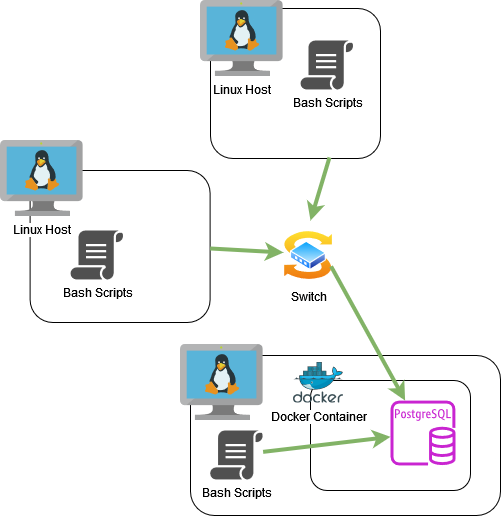

The diagram above was exported from draw.io. Its source (the exported page's mxGraphModel, read from the mxfile embedded in the PNG):
<mxGraphModel dx="1434" dy="746" grid="1" gridSize="10" guides="1" tooltips="1" connect="1" arrows="1" fold="1" page="1" pageScale="1" pageWidth="850" pageHeight="1100" math="0" shadow="0">
  <root>
    <mxCell id="0" />
    <mxCell id="1" parent="0" />
    <mxCell id="bjs1glZe2BoTI23xehmj-15" value="" style="rounded=1;whiteSpace=wrap;html=1;" vertex="1" parent="1">
      <mxGeometry x="220" y="485" width="310" height="160" as="geometry" />
    </mxCell>
    <mxCell id="bjs1glZe2BoTI23xehmj-13" value="" style="rounded=1;whiteSpace=wrap;html=1;" vertex="1" parent="1">
      <mxGeometry x="240" y="138" width="170" height="150" as="geometry" />
    </mxCell>
    <mxCell id="bjs1glZe2BoTI23xehmj-14" value="" style="rounded=1;whiteSpace=wrap;html=1;" vertex="1" parent="1">
      <mxGeometry x="59.61" y="300" width="180" height="152" as="geometry" />
    </mxCell>
    <mxCell id="bjs1glZe2BoTI23xehmj-2" value="" style="image;sketch=0;aspect=fixed;html=1;points=[];align=center;fontSize=12;image=img/lib/mscae/VM_Linux.svg;" vertex="1" parent="1">
      <mxGeometry x="210" y="474" width="82.61" height="76" as="geometry" />
    </mxCell>
    <mxCell id="bjs1glZe2BoTI23xehmj-8" value="Linux Host" style="image;sketch=0;aspect=fixed;html=1;points=[];align=center;fontSize=12;image=img/lib/mscae/VM_Linux.svg;" vertex="1" parent="1">
      <mxGeometry x="30" y="270" width="82.61" height="76" as="geometry" />
    </mxCell>
    <mxCell id="bjs1glZe2BoTI23xehmj-9" value="Linux Host" style="image;sketch=0;aspect=fixed;html=1;points=[];align=center;fontSize=12;image=img/lib/mscae/VM_Linux.svg;" vertex="1" parent="1">
      <mxGeometry x="230" y="130" width="82.61" height="76" as="geometry" />
    </mxCell>
    <mxCell id="bjs1glZe2BoTI23xehmj-10" value="Bash Scripts" style="sketch=0;pointerEvents=1;shadow=0;dashed=0;html=1;strokeColor=none;fillColor=#505050;labelPosition=center;verticalLabelPosition=bottom;verticalAlign=top;outlineConnect=0;align=center;shape=mxgraph.office.concepts.script;" vertex="1" parent="1">
      <mxGeometry x="330" y="170" width="53" height="49" as="geometry" />
    </mxCell>
    <mxCell id="bjs1glZe2BoTI23xehmj-21" value="" style="rounded=1;whiteSpace=wrap;html=1;" vertex="1" parent="1">
      <mxGeometry x="340" y="510" width="160" height="110" as="geometry" />
    </mxCell>
    <mxCell id="bjs1glZe2BoTI23xehmj-16" value="" style="sketch=0;outlineConnect=0;fontColor=#232F3E;gradientColor=none;fillColor=#C925D1;strokeColor=none;dashed=0;verticalLabelPosition=bottom;verticalAlign=top;align=center;html=1;fontSize=12;fontStyle=0;aspect=fixed;pointerEvents=1;shape=mxgraph.aws4.rds_postgresql_instance;" vertex="1" parent="1">
      <mxGeometry x="420" y="530" width="65" height="65" as="geometry" />
    </mxCell>
    <mxCell id="bjs1glZe2BoTI23xehmj-17" value="Bash Scripts" style="sketch=0;pointerEvents=1;shadow=0;dashed=0;html=1;strokeColor=none;fillColor=#505050;labelPosition=center;verticalLabelPosition=bottom;verticalAlign=top;outlineConnect=0;align=center;shape=mxgraph.office.concepts.script;" vertex="1" parent="1">
      <mxGeometry x="100" y="360" width="53" height="49" as="geometry" />
    </mxCell>
    <mxCell id="bjs1glZe2BoTI23xehmj-18" value="Bash Scripts" style="sketch=0;pointerEvents=1;shadow=0;dashed=0;html=1;strokeColor=none;fillColor=#505050;labelPosition=center;verticalLabelPosition=bottom;verticalAlign=top;outlineConnect=0;align=center;shape=mxgraph.office.concepts.script;" vertex="1" parent="1">
      <mxGeometry x="239.61" y="560" width="53" height="49" as="geometry" />
    </mxCell>
    <mxCell id="bjs1glZe2BoTI23xehmj-19" value="Docker Container" style="image;sketch=0;aspect=fixed;html=1;points=[];align=center;fontSize=12;image=img/lib/mscae/Docker.svg;" vertex="1" parent="1">
      <mxGeometry x="323" y="491.5" width="50" height="41" as="geometry" />
    </mxCell>
    <mxCell id="bjs1glZe2BoTI23xehmj-22" value="&lt;div&gt;Switch&lt;/div&gt;" style="image;aspect=fixed;perimeter=ellipsePerimeter;html=1;align=center;shadow=0;dashed=0;spacingTop=3;image=img/lib/active_directory/switch.svg;" vertex="1" parent="1">
      <mxGeometry x="313" y="360" width="50" height="50" as="geometry" />
    </mxCell>
    <mxCell id="bjs1glZe2BoTI23xehmj-24" value="" style="endArrow=classic;html=1;rounded=0;entryX=0;entryY=0.5;entryDx=0;entryDy=0;fontColor=default;labelBackgroundColor=#26FF05;fillColor=#d5e8d4;strokeColor=#82b366;strokeWidth=4;" edge="1" parent="1">
      <mxGeometry width="50" height="50" relative="1" as="geometry">
        <mxPoint x="239.6099999999999" y="377.9774637370708" as="sourcePoint" />
        <mxPoint x="313" y="382.02" as="targetPoint" />
      </mxGeometry>
    </mxCell>
    <mxCell id="bjs1glZe2BoTI23xehmj-26" value="" style="endArrow=classic;html=1;rounded=0;entryX=0.54;entryY=-0.2;entryDx=0;entryDy=0;fontColor=default;labelBackgroundColor=#26FF05;fillColor=#d5e8d4;strokeColor=#82b366;entryPerimeter=0;strokeWidth=4;exitX=0.7;exitY=0.993;exitDx=0;exitDy=0;exitPerimeter=0;" edge="1" parent="1" source="bjs1glZe2BoTI23xehmj-13" target="bjs1glZe2BoTI23xehmj-22">
      <mxGeometry width="50" height="50" relative="1" as="geometry">
        <mxPoint x="313" y="310" as="sourcePoint" />
        <mxPoint x="386" y="314" as="targetPoint" />
      </mxGeometry>
    </mxCell>
    <mxCell id="bjs1glZe2BoTI23xehmj-27" value="" style="endArrow=classic;html=1;rounded=0;fontColor=default;labelBackgroundColor=#26FF05;fillColor=#d5e8d4;strokeColor=#82b366;exitX=1;exitY=0.75;exitDx=0;exitDy=0;strokeWidth=4;" edge="1" parent="1" source="bjs1glZe2BoTI23xehmj-22" target="bjs1glZe2BoTI23xehmj-16">
      <mxGeometry width="50" height="50" relative="1" as="geometry">
        <mxPoint x="372.9999999999999" y="399.9974637370708" as="sourcePoint" />
        <mxPoint x="446.39" y="404.03999999999996" as="targetPoint" />
      </mxGeometry>
    </mxCell>
    <mxCell id="bjs1glZe2BoTI23xehmj-28" value="" style="endArrow=classic;html=1;rounded=0;fontColor=default;labelBackgroundColor=#26FF05;fillColor=#d5e8d4;strokeColor=#82b366;strokeWidth=4;" edge="1" parent="1" source="bjs1glZe2BoTI23xehmj-18" target="bjs1glZe2BoTI23xehmj-16">
      <mxGeometry width="50" height="50" relative="1" as="geometry">
        <mxPoint x="311.3099999999999" y="594.9974637370708" as="sourcePoint" />
        <mxPoint x="384.7" y="599.04" as="targetPoint" />
      </mxGeometry>
    </mxCell>
  </root>
</mxGraphModel>